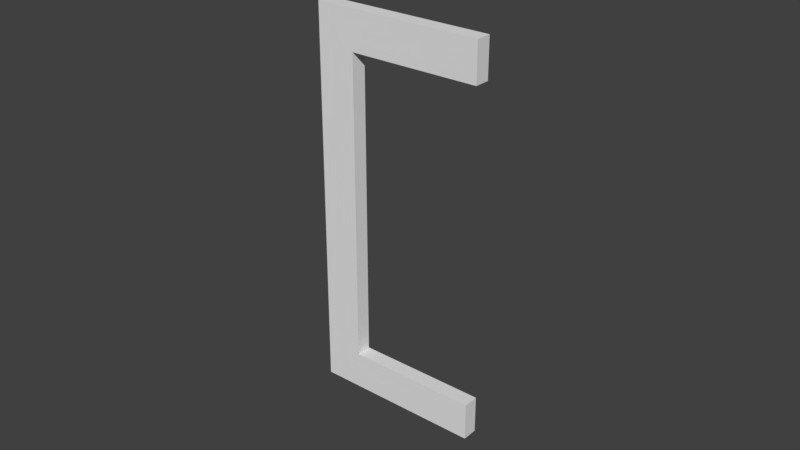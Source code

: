 # Source: Button.blend  (saved by Blender 2.79.0; exported with 4.5.12 LTS)
import bpy
from mathutils import Matrix  # noqa: F401  (used for matrix-valued properties, if any)

bpy.ops.wm.read_factory_settings(use_empty=True)
scene = bpy.context.scene
scene.name = 'Scene'

# ---- collections
col_collection_1 = bpy.data.collections.new('Collection 1'); scene.collection.children.link(col_collection_1)

# ---- world
world_world = bpy.data.worlds.new('World'); scene.world = world_world
world_world.color = (0.05088, 0.05088, 0.05088)
world_world.use_sun_shadow = False
world_world.sun_shadow_jitter_overblur = 0.0
world_world.cycles.sampling_method = 'MANUAL'

# ---- meshes
me_cube = bpy.data.meshes.new('Cube')
me_cube.from_pydata([(0.0006246, -0.02005, -0.5005), (0.0006246, -0.02005, 0.4995), (0.0006246, 0.02005, -0.5005), (0.0006246, 0.02005, 0.4995), (0.4417, -0.02005, -0.5005), (0.4417, -0.02005, 0.4995), (0.4417, 0.02005, -0.5005), (0.4417, 0.02005, 0.4995), (0.0006246, -0.02005, 0.3995), (0.0006246, 0.02005, 0.3995), (0.4417, 0.02005, 0.3995), (0.4417, -0.02005, 0.3995), (0.0006246, 0.02005, -0.4024), (0.4417, 0.02005, -0.4024), (0.4417, -0.02005, -0.4024), (0.0006246, -0.02005, -0.4024), (0.1003, 0.02005, -0.5005), (0.1003, 0.02005, 0.4995), (0.1003, -0.02005, -0.5005), (0.1003, -0.02005, 0.4995), (0.1003, -0.02005, 0.3995), (0.1003, 0.02005, 0.3995), (0.1003, 0.02005, -0.4024), (0.1003, -0.02005, -0.4024)], [], [(8, 1, 3, 9), (21, 17, 7, 10), (10, 7, 5, 11), (20, 19, 1, 8), (16, 6, 4, 18), (17, 3, 1, 19), (23, 20, 8, 15), (15, 8, 9, 12), (0, 15, 12, 2), (16, 22, 13, 6), (6, 13, 14, 4), (18, 23, 15, 0), (4, 14, 23, 18), (2, 12, 22, 16), (12, 9, 21, 22), (7, 17, 19, 5), (2, 16, 18, 0), (11, 5, 19, 20), (9, 3, 17, 21), (11, 20, 21, 10), (22, 21, 20, 23), (22, 23, 14, 13)])
me_cube.use_remesh_preserve_volume = False
me_cube.use_remesh_preserve_attributes = False
me_cube.use_mirror_vertex_groups = False
me_cube.update()

# ---- objects
ob_cube_002 = bpy.data.objects.new('Cube.002', me_cube)

# ---- transforms, parenting, visibility, modifiers, constraints
ob_cube_002.location = (0.0, 0.0, 0.0)
ob_cube_002.scale = (0.125, 0.125, 0.125)
ob_cube_002.lineart.crease_threshold = 0.0

# ---- collection membership
col_collection_1.objects.link(ob_cube_002)

# ---- scene / render settings (as saved in the file)
scene.frame_start = 1; scene.frame_end = 250; scene.frame_set(66)
scene.render.engine = 'BLENDER_EEVEE_NEXT'
scene.render.resolution_percentage = 50
scene.render.dither_intensity = 0.0
scene.cycles.use_denoising = False
scene.cycles.samples = 128
scene.cycles.sampling_pattern = 'TABULATED_SOBOL'
scene.cycles.light_sampling_threshold = 0.0
scene.cycles.use_adaptive_sampling = False
scene.cycles.use_light_tree = False
scene.cycles.blur_glossy = 0.0
scene.cycles.sample_clamp_indirect = 0.0
scene.view_settings.view_transform = 'Standard'
bpy.context.view_layer.update()

# ---- added for rendering (the .blend has no active camera and no usable light): camera, sun
cam_auto = bpy.data.cameras.new('AutoCamera')
cam_auto.lens = 50.0
cam_auto.sensor_width = 36.0
cam_auto.clip_end = 1000.0
ob_auto_camera = bpy.data.objects.new('AutoCamera', cam_auto)
scene.collection.objects.link(ob_auto_camera)
ob_auto_camera.location = (0.212692, -0.222054, 0.147976)
ob_auto_camera.rotation_euler = (1.09748, -7.21219e-08, 0.694738)
scene.camera = ob_auto_camera
light_auto_sun = bpy.data.lights.new('AutoSun', 'SUN')
light_auto_sun.energy = 3.0
light_auto_sun.angle = 0.0523599
ob_auto_sun = bpy.data.objects.new('AutoSun', light_auto_sun)
scene.collection.objects.link(ob_auto_sun)
ob_auto_sun.rotation_euler = (0.872665, 0.174533, 0.523599)
bpy.context.view_layer.update()

